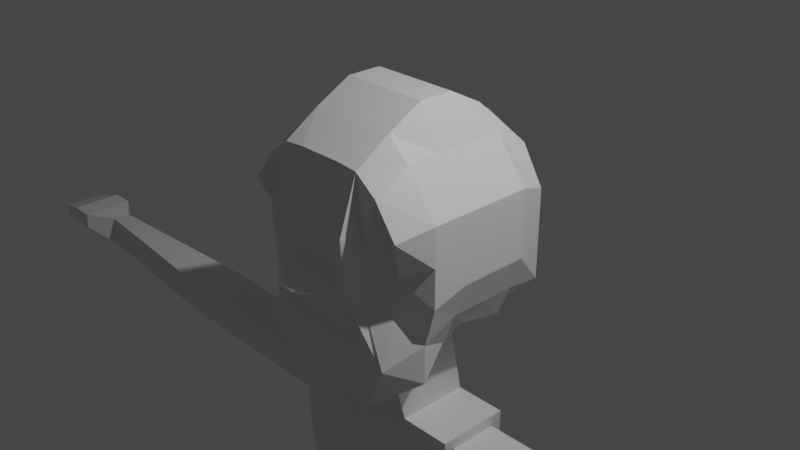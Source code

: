# Source: literallyno_idea.blend  (saved by Blender 2.83.19; exported with 4.5.12 LTS)
import bpy
from mathutils import Matrix  # noqa: F401  (used for matrix-valued properties, if any)

bpy.ops.wm.read_factory_settings(use_empty=True)
scene = bpy.context.scene
scene.name = 'Scene'

# ---- collections
col_collection = bpy.data.collections.new('Collection'); scene.collection.children.link(col_collection)

# ---- materials (node trees are filled in below, after node groups)
mat_material = bpy.data.materials.new('Material')
mat_material.alpha_threshold = 0.0
mat_material.use_transparent_shadow = False
mat_material.line_color = (0.0, 0.0, 0.0, 1.0)

# ---- material node trees
mat_material.use_nodes = True; mat_material.node_tree.nodes.clear()
_N = mat_material.node_tree.nodes; _L = mat_material.node_tree.links
n0 = _N.new('ShaderNodeOutputMaterial'); n0.name = 'Material Output'; n0.location = (300, 300)
n1 = _N.new('ShaderNodeBsdfPrincipled'); n1.name = 'Principled BSDF'; n1.location = (10, 300)
n1.distribution = 'GGX'
n1.subsurface_method = 'BURLEY'
n1.inputs[2].default_value = 0.4
n1.inputs[3].default_value = 1.45
n1.inputs[27].default_value = (0.0, 0.0, 0.0, 1.0)
n1.inputs[28].default_value = 1.0
_L.new(n1.outputs[0], n0.inputs[0])
n0.is_active_output = True

# ---- world
world_world = bpy.data.worlds.new('World'); scene.world = world_world
world_world.use_nodes = True; world_world.node_tree.nodes.clear()
_N = world_world.node_tree.nodes; _L = world_world.node_tree.links
n0 = _N.new('ShaderNodeOutputWorld'); n0.name = 'World Output'; n0.location = (300, 300)
n1 = _N.new('ShaderNodeBackground'); n1.name = 'Background'; n1.location = (10, 300)
n1.inputs[0].default_value = (0.05088, 0.05088, 0.05088, 1.0)
_L.new(n1.outputs[0], n0.inputs[0])
n0.is_active_output = True
world_world.color = (0.05088, 0.05088, 0.05088)
world_world.use_sun_shadow = False
world_world.sun_shadow_jitter_overblur = 0.0

# ---- cameras
cam_camera = bpy.data.cameras.new('Camera')
cam_camera.clip_end = 100.0
cam_camera.ortho_scale = 7.314

# ---- lights
light_light = bpy.data.lights.new('Light', 'POINT')
light_light.transmission_factor = 0.0
light_light.energy = 1000.0
light_light.shadow_soft_size = 0.1
light_light.shadow_maximum_resolution = 0.006
light_light.use_absolute_resolution = True

# ---- meshes
me_cube = bpy.data.meshes.new('Cube')
me_cube.from_pydata([(1.0, 1.0, 0.3608), (0.6708, 0.7084, -1.0), (1.008, -1.0, 0.4317), (0.6373, -1.0, -1.483), (1.119, -0.6, 0.5181), (1.119, -0.2, 0.5181), (1.119, 0.2, 0.5181), (1.119, 0.6, 0.5181), (0.0, 0.7084, -1.0), (0.0, -1.0, 1.0), (0.0, -1.0, -1.483), (0.0, 1.0, 1.0), (1.0, -0.6, -1.229), (0.8432, -0.2, -1.0), (0.7077, 0.2, -1.0), (0.8432, 0.6, -1.0), (0.0, 0.6, -1.0), (0.0, 0.2, -1.0), (-0.006801, -0.1629, -1.004), (-0.006801, -0.5629, -1.233), (0.0, 0.6, 1.234), (0.0, 0.2, 1.446), (0.0, -0.2, 1.446), (0.0, -0.6, 1.234), (0.25, -1.0, -1.483), (0.5, -1.0, -1.483), (0.5621, -1.0, -1.483), (0.25, 1.0, 1.0), (0.5, 1.0, 0.8892), (0.75, 1.0, 0.778), (0.5641, 0.7084, -1.0), (0.5, 0.7084, -1.0), (0.25, 0.7084, -1.0), (0.75, -1.0, 0.7905), (0.5, -1.0, 0.9791), (0.25, -1.0, 1.0), (0.25, 0.6, 1.234), (0.5, 0.6, 1.234), (0.75, 0.6, 1.0), (0.25, 0.2, 1.446), (0.5, 0.2, 1.446), (0.75, 0.2, 1.0), (0.25, -0.2, 1.446), (0.5, -0.2, 1.446), (0.75, -0.2, 1.0), (0.25, -0.6, 1.234), (0.5, -0.6, 1.234), (0.75, -0.6, 1.0), (0.75, 0.6, -1.0), (0.5, 0.6, -1.0), (0.25, 0.6, -1.0), (0.5932, 0.2, -1.0), (0.4932, 0.2371, -1.004), (0.2432, 0.2371, -1.004), (0.75, -0.2, -1.0), (0.4932, -0.1629, -1.004), (0.75, -0.6, -1.229), (0.5, -0.6, -1.229), (0.2432, -0.5629, -1.233), (1.0, 1.0, 0.02063), (1.0, 1.0, -0.3196), (1.0, 1.0, -0.6598), (0.8344, -0.81, -0.04706), (0.7974, -0.81, -0.5258), (0.8252, -1.0, -1.005), (0.0, 1.215, 0.5), (0.0, 1.215, 0.0), (0.0, 1.0, -0.5), (0.0, -1.21, 0.03719), (0.0, -1.459, -0.2417), (0.0, -1.0, -0.7578), (1.119, 0.6, 0.1386), (1.121, 0.6, -0.241), (1.0, 0.6, -0.6205), (1.119, 0.2, 0.1386), (1.121, 0.2, -0.241), (1.0, 0.2, -0.6205), (1.119, -0.2, 0.1386), (1.121, -0.2, -0.241), (1.0, -0.2, -0.6205), (1.119, -0.6, 0.08135), (1.121, -0.6, -0.3554), (1.0, -0.6, -0.7921), (0.5759, -1.0, 0.222), (0.5759, -1.0, -0.3464), (0.75, -1.0, -0.9149), (0.5, -1.21, 0.3635), (0.5, -1.166, -0.2521), (0.5, -1.0, -0.7753), (0.25, -1.21, 0.03719), (0.09144, -1.459, -0.2417), (0.25, -1.0, -0.7578), (0.25, 1.215, 0.5), (0.25, 1.215, 0.0), (0.25, 1.0, -0.5), (0.5, 1.215, 0.4169), (0.5, 1.215, -0.05541), (0.5, 1.0, -0.5277), (0.75, 1.215, 0.3335), (0.75, 1.215, -0.111), (0.75, 1.0, -0.5555), (0.006907, 0.4038, -2.01), (0.0001061, 0.04091, -2.014), (0.0001061, -0.3591, -2.014), (0.2501, 0.4409, -2.014), (0.00685, 0.4023, -4.013), (0.2501, -0.3591, -2.014), (0.5001, 0.4409, -2.014), (0.5001, 0.04091, -2.014), (0.5069, -0.3962, -2.009), (4.855e-05, 0.03934, -4.017), (4.855e-05, -0.3607, -4.017), (0.25, 0.4393, -4.017), (0.25, -0.3607, -4.017), (0.8462, 0.4393, -4.017), (0.853, -0.3977, -4.012), (0.8462, 0.03934, -4.017), (0.0001061, 0.04091, -2.014), (0.0001061, -0.3591, -2.014), (0.2501, -0.3591, -2.014), (0.2501, 0.4409, -2.014), (0.006907, 0.4038, -2.01), (1.089, 0.04091, -2.014), (1.089, 0.4409, -2.014), (1.095, -0.3962, -2.009), (0.0001061, 0.04091, -2.014), (8.695e-05, 0.04038, -2.682), (0.2501, 0.4409, -2.014), (0.2501, 0.4404, -2.682), (1.089, 0.04018, -2.145), (1.089, 0.04111, -2.551), (1.093, -0.2658, -2.141), (1.093, -0.2661, -2.548), (8.695e-05, -0.3596, -2.681), (0.0001061, -0.3591, -2.014), (0.2501, -0.3596, -2.681), (0.2501, -0.3591, -2.014), (0.006888, 0.4033, -2.678), (0.006907, 0.4038, -2.01), (1.089, 0.31, -2.551), (1.089, 0.3103, -2.145), (1.095, -0.3962, -2.009), (1.095, -0.3967, -2.677), (1.089, 0.4404, -2.682), (1.089, 0.4409, -2.014), (1.089, 0.04091, -2.014), (1.089, 0.04038, -2.682), (3.598, 0.06352, -2.145), (3.598, 0.06445, -2.552), (3.603, -0.2425, -2.142), (3.603, -0.2428, -2.548), (3.598, 0.3333, -2.552), (3.598, 0.3337, -2.145), (6.006, 0.08619, -2.145), (6.006, 0.08712, -2.552), (6.011, -0.01474, -2.142), (6.011, -0.01506, -2.548), (6.006, 0.2146, -2.552), (6.006, 0.215, -2.145), (0.25, -0.3627, -5.13), (3.03e-05, -0.3627, -5.13), (0.25, 0.4373, -5.13), (0.006831, 0.4002, -5.126), (3.03e-05, 0.03729, -5.13), (0.8462, 0.4373, -5.13), (0.853, -0.3998, -5.125), (0.8462, 0.03729, -5.13), (0.25, -1.0, -1.483), (0.25, 1.0, 1.0), (0.25, 0.7084, -1.0), (0.25, -1.0, 1.0), (0.25, 0.6, 1.234), (0.25, 0.2, 1.446), (0.25, -0.2, 1.446), (0.25, -0.6, 1.234), (0.25, 0.6, -1.0), (0.2432, 0.2371, -1.004), (0.2432, -0.5629, -1.233), (0.25, 1.0, -0.5), (0.25, 1.215, 3.725e-09), (0.25, 1.215, 0.5), (0.25, -1.0, -0.7578), (0.09144, -1.459, -0.2417), (0.25, -1.21, 0.03719), (0.2501, 0.4409, -2.014), (0.2501, -0.3591, -2.014), (0.25, 0.4393, -4.017), (0.25, -0.3607, -4.017), (0.2501, 0.4409, -2.014), (0.2501, -0.3591, -2.014), (0.2501, 0.4409, -2.014), (0.2501, 0.4404, -2.682), (0.2501, -0.3591, -2.014), (0.2501, -0.3596, -2.681), (0.25, 0.4373, -5.13), (0.25, -0.3627, -5.13), (0.125, 0.7084, -1.0), (0.125, -1.0, 1.0), (0.125, 0.6, -1.0), (0.1216, 0.2185, -1.002), (0.1182, -0.5629, -1.233), (0.125, -1.0, -1.483), (0.125, 1.0, 1.0), (0.125, 0.6, 1.234), (0.125, 0.2, 1.446), (0.125, -0.2, 1.446), (0.125, -0.6, 1.234), (0.125, 1.0, -0.5), (0.125, 1.215, 0.0), (0.125, 1.215, 0.5), (0.125, -1.0, -0.7578), (0.04572, -1.459, -0.2417), (0.125, -1.21, 0.03719), (0.1285, 0.4224, -2.012), (0.125, -0.3607, -4.017), (0.1251, -0.3591, -2.014), (0.1284, 0.4208, -4.015), (0.1251, -0.3591, -2.014), (0.1285, 0.4224, -2.012), (0.1251, -0.3591, -2.014), (0.1251, -0.3596, -2.681), (0.1285, 0.4224, -2.012), (0.1285, 0.4219, -2.68), (0.125, -0.3627, -5.13), (0.1284, 0.4188, -5.128), (0.25, 0.437, -5.244), (0.25, 0.437, -5.244), (0.25, -0.363, -5.244), (0.25, -0.363, -5.244), (0.8462, 0.03699, -5.244), (0.853, -0.4001, -5.239), (0.8462, 0.437, -5.244), (0.125, -0.363, -5.244), (0.1284, 0.4185, -5.242), (0.2619, 0.4326, -5.157), (0.2619, 0.4326, -5.157), (0.2388, -0.3466, -5.337), (0.2388, -0.3466, -5.337), (0.846, 0.02222, -5.233), (0.8401, -0.4047, -5.327), (0.8576, 0.4117, -5.143), (0.1139, -0.3422, -5.339), (0.1398, 0.4183, -5.161), (0.2619, 0.4326, -5.157), (0.2619, 0.4326, -5.157), (0.2388, -0.3466, -5.337), (0.2388, -0.3466, -5.337), (0.846, 0.02222, -5.233), (0.8401, -0.4047, -5.327), (0.8576, 0.4117, -5.143), (0.1139, -0.3422, -5.339), (0.1398, 0.4183, -5.161), (0.3453, 1.031, -8.074), (0.3453, 1.031, -8.074), (0.3222, 0.2752, -7.813), (0.3222, 0.2752, -7.813), (0.9294, 0.6427, -7.921), (0.9235, 0.2311, -7.774), (0.941, 1.021, -8.051), (0.1973, 0.2773, -7.817), (0.2232, 1.016, -8.07), (0.4079, 0.3488, -10.01), (0.4079, 0.3488, -10.01), (0.3849, -0.407, -9.994), (0.3849, -0.407, -9.994), (0.9921, -0.03949, -9.998), (0.9861, -0.4096, -10.01), (1.004, 0.3385, -10.01), (0.26, -0.4048, -9.998), (0.2858, 0.3341, -10.01), (0.4076, 0.3444, -10.4), (0.4076, 0.3444, -10.4), (0.3846, -0.4115, -10.38), (0.3846, -0.4115, -10.38), (0.9918, -0.04397, -10.39), (0.9858, -0.4141, -10.4), (1.003, 0.3341, -10.4), (0.2597, -0.4093, -10.39), (0.2855, 0.3296, -10.4), (0.9797, -1.002, -10.19), (0.3784, -0.9996, -10.18), (0.3784, -0.9996, -10.18), (0.2535, -0.9974, -10.18), (0.9794, -1.007, -10.39), (0.3781, -1.004, -10.38), (0.3781, -1.004, -10.38), (0.2532, -1.002, -10.38), (6.33, 0.09091, -2.108), (6.33, 0.09201, -2.317), (6.336, -0.2716, -2.104), (6.336, -0.2719, -2.313), (6.33, 0.4106, -2.317), (6.33, 0.4109, -2.108), (6.653, 0.09343, -2.108), (6.653, 0.09452, -2.317), (6.659, -0.2691, -2.104), (6.659, -0.2694, -2.313), (6.653, 0.4131, -2.317), (6.653, 0.4135, -2.108), (6.653, 0.09343, -2.108), (6.653, 0.09452, -2.317), (6.659, -0.2691, -2.104), (6.659, -0.2694, -2.313), (6.653, 0.4131, -2.317), (6.653, 0.4135, -2.108), (7.143, 0.09281, -2.262), (7.143, 0.09357, -2.435), (7.146, -0.1561, -2.259), (7.146, -0.1564, -2.432), (7.143, 0.3124, -2.435), (7.143, 0.3126, -2.262)], [], [(204, 21, 22, 205), (202, 11, 20, 203), (205, 22, 23, 206), (56, 12, 3, 26), (80, 4, 2, 62), (98, 29, 0, 59), (59, 0, 7, 71), (203, 20, 21, 204), (212, 197, 9, 68), (206, 23, 9, 197), (71, 7, 6, 74), (74, 6, 5, 77), (77, 5, 4, 80), (30, 1, 15, 48), (48, 15, 14, 51), (51, 14, 13, 54), (54, 13, 12, 56), (200, 19, 103, 215), (19, 18, 102, 103), (55, 54, 56, 57), (176, 52, 107, 184), (52, 55, 108, 107), (52, 51, 54, 55), (198, 50, 53, 199), (175, 49, 52, 176), (49, 48, 51, 52), (196, 32, 50, 198), (169, 31, 49, 175), (31, 30, 48, 49), (4, 47, 33, 2), (47, 46, 34, 33), (174, 45, 35, 170), (62, 2, 33, 83), (83, 33, 34, 86), (183, 170, 35, 89), (7, 38, 41, 6), (38, 37, 40, 41), (171, 36, 39, 172), (209, 202, 27, 92), (180, 168, 28, 95), (95, 28, 29, 98), (200, 58, 24, 201), (177, 57, 25, 167), (57, 56, 26, 25), (5, 44, 47, 4), (44, 43, 46, 47), (173, 42, 45, 174), (0, 29, 38, 7), (29, 28, 37, 38), (168, 27, 36, 171), (6, 41, 44, 5), (41, 40, 43, 44), (172, 39, 42, 173), (31, 97, 100, 30), (97, 96, 99, 100), (96, 95, 98, 99), (169, 178, 97, 31), (178, 179, 96, 97), (179, 180, 95, 96), (196, 207, 94, 32), (207, 208, 93, 94), (208, 209, 92, 93), (167, 181, 91, 24), (181, 182, 90, 91), (182, 183, 89, 90), (26, 85, 88, 25), (85, 84, 87, 88), (84, 83, 86, 87), (3, 64, 85, 26), (64, 63, 84, 85), (63, 62, 83, 84), (13, 79, 82, 12), (79, 78, 81, 82), (78, 77, 80, 81), (14, 76, 79, 13), (76, 75, 78, 79), (75, 74, 77, 78), (15, 73, 76, 14), (73, 72, 75, 76), (72, 71, 74, 75), (201, 210, 70, 10), (210, 211, 69, 70), (211, 212, 68, 69), (1, 61, 73, 15), (61, 60, 72, 73), (60, 59, 71, 72), (30, 100, 61, 1), (100, 99, 60, 61), (99, 98, 59, 60), (12, 82, 64, 3), (82, 81, 63, 64), (81, 80, 62, 63), (222, 128, 112, 216), (110, 105, 162, 163), (143, 146, 116, 114), (220, 133, 111, 214), (199, 53, 104, 213), (55, 57, 109, 108), (18, 17, 101, 102), (177, 58, 106, 185), (133, 126, 110, 111), (126, 137, 105, 110), (146, 142, 115, 116), (193, 135, 113, 187), (191, 143, 114, 186), (184, 107, 123, 188), (185, 106, 119, 189), (108, 109, 124, 122), (102, 101, 121, 117), (103, 102, 117, 118), (215, 103, 118, 217), (107, 108, 122, 123), (213, 104, 120, 218), (188, 123, 144, 190), (190, 144, 143, 191), (189, 119, 136, 192), (192, 136, 135, 193), (122, 124, 141, 145), (131, 132, 150, 149), (117, 121, 138, 125), (125, 138, 137, 126), (118, 117, 125, 134), (134, 125, 126, 133), (217, 118, 134, 219), (219, 134, 133, 220), (123, 122, 145, 144), (129, 131, 149, 147), (218, 120, 127, 221), (221, 127, 128, 222), (132, 131, 141, 142), (140, 139, 143, 144), (131, 129, 145, 141), (130, 132, 142, 146), (129, 140, 144, 145), (139, 130, 146, 143), (148, 151, 157, 154), (149, 150, 156, 155), (130, 139, 151, 148), (132, 130, 148, 150), (139, 140, 152, 151), (140, 129, 147, 152), (153, 155, 289, 287), (158, 153, 287, 292), (150, 148, 154, 156), (151, 152, 158, 157), (152, 147, 153, 158), (147, 149, 155, 153), (114, 116, 166, 164), (111, 110, 163, 160), (187, 113, 159, 195), (216, 112, 161, 224), (116, 115, 165, 166), (186, 114, 164, 194), (214, 111, 160, 223), (112, 186, 194, 161), (115, 187, 195, 165), (223, 160, 163, 162, 224), (141, 192, 193, 142), (124, 189, 192, 141), (127, 190, 191, 128), (120, 188, 190, 127), (109, 185, 189, 124), (104, 184, 188, 120), (128, 191, 186, 112), (142, 193, 187, 115), (57, 177, 185, 109), (87, 86, 183, 182), (88, 87, 182, 181), (25, 88, 181, 167), (93, 92, 180, 179), (94, 93, 179, 178), (32, 94, 178, 169), (40, 172, 173, 43), (28, 168, 171, 37), (43, 173, 174, 46), (58, 177, 167, 24), (92, 27, 168, 180), (37, 171, 172, 40), (86, 34, 170, 183), (46, 174, 170, 34), (32, 169, 175, 50), (50, 175, 176, 53), (53, 176, 184, 104), (113, 214, 223, 159), (105, 216, 224, 162), (138, 221, 222, 137), (121, 218, 221, 138), (136, 219, 220, 135), (119, 217, 219, 136), (101, 213, 218, 121), (106, 215, 217, 119), (17, 199, 213, 101), (135, 220, 214, 113), (137, 222, 216, 105), (90, 89, 212, 211), (91, 90, 211, 210), (24, 91, 210, 201), (66, 65, 209, 208), (67, 66, 208, 207), (8, 67, 207, 196), (19, 200, 201, 10), (65, 11, 202, 209), (8, 196, 198, 16), (16, 198, 199, 17), (58, 200, 215, 106), (45, 206, 197, 35), (89, 35, 197, 212), (36, 203, 204, 39), (42, 205, 206, 45), (27, 202, 203, 36), (39, 204, 205, 42), (165, 195, 227, 230), (230, 227, 236, 239), (223, 224, 233, 232), (164, 166, 229, 231), (161, 194, 225, 226), (159, 223, 232, 228), (195, 159, 228, 227), (194, 164, 231, 225), (224, 161, 226, 233), (166, 165, 230, 229), (234, 240, 249, 243), (229, 230, 239, 238), (228, 232, 241, 237), (231, 229, 238, 240), (226, 225, 234, 235), (233, 226, 235, 242), (225, 231, 240, 234), (227, 228, 237, 236), (232, 233, 242, 241), (249, 247, 256, 258), (236, 237, 246, 245), (241, 242, 251, 250), (239, 236, 245, 248), (238, 239, 248, 247), (237, 241, 250, 246), (240, 238, 247, 249), (235, 234, 243, 244), (242, 235, 244, 251), (256, 257, 266, 265), (244, 243, 252, 253), (251, 244, 253, 260), (243, 249, 258, 252), (245, 246, 255, 254), (250, 251, 260, 259), (248, 245, 254, 257), (247, 248, 257, 256), (246, 250, 259, 255), (263, 264, 273, 272), (255, 259, 268, 264), (258, 256, 265, 267), (253, 252, 261, 262), (260, 253, 262, 269), (252, 258, 267, 261), (254, 255, 264, 263), (259, 260, 269, 268), (257, 254, 263, 266), (270, 276, 274, 275, 272, 273, 277, 278, 271), (268, 269, 278, 277), (266, 263, 280, 279), (265, 266, 275, 274), (273, 264, 281, 285), (267, 265, 274, 276), (262, 261, 270, 271), (269, 262, 271, 278), (261, 267, 276, 270), (279, 280, 284, 283), (281, 282, 286, 285), (272, 275, 283, 284), (268, 277, 286, 282), (263, 272, 284, 280), (264, 268, 282, 281), (277, 273, 285, 286), (275, 266, 279, 283), (290, 288, 294, 296), (288, 291, 297, 294), (155, 156, 290, 289), (154, 157, 291, 288), (156, 154, 288, 290), (157, 158, 292, 291), (293, 295, 301, 299), (298, 293, 299, 304), (291, 292, 298, 297), (292, 287, 293, 298), (287, 289, 295, 293), (289, 290, 296, 295), (302, 300, 306, 308), (300, 303, 309, 306), (295, 296, 302, 301), (294, 297, 303, 300), (296, 294, 300, 302), (297, 298, 304, 303), (305, 307, 308, 306), (310, 305, 306, 309), (303, 304, 310, 309), (304, 299, 305, 310), (299, 301, 307, 305), (301, 302, 308, 307)])
_uv = me_cube.uv_layers.new(name='UVMap')
_uv.uv.foreach_set('vector', [0.7344, 0.6, 0.75, 0.6, 0.75, 0.65, 0.7344, 0.65, 0.7344, 0.5, 0.75, 0.5, 0.75, 0.55, 0.7344, 0.55, 0.7344, 0.65, 0.75, 0.65, 0.75, 0.7, 0.7344, 0.7, 0.3438, 0.7, 0.375, 0.7, 0.375, 0.75, 0.3438, 0.75, 0.5625, 0.7, 0.625, 0.7, 0.625, 0.75, 0.5625, 0.75, 0.5625, 0.4688, 0.625, 0.4688, 0.625, 0.5, 0.5625, 0.5, 0.5625, 0.5, 0.625, 0.5, 0.625, 0.55, 0.5625, 0.55, 0.7344, 0.55, 0.75, 0.55, 0.75, 0.6, 0.7344, 0.6, 0.5625, 0.8594, 0.625, 0.8594, 0.625, 0.875, 0.5625, 0.875, 0.7344, 0.7, 0.75, 0.7, 0.75, 0.75, 0.7344, 0.75, 0.5625, 0.55, 0.625, 0.55, 0.625, 0.6, 0.5625, 0.6, 0.5625, 0.6, 0.625, 0.6, 0.625, 0.65, 0.5625, 0.65, 0.5625, 0.65, 0.625, 0.65, 0.625, 0.7, 0.5625, 0.7, 0.3438, 0.5, 0.375, 0.5, 0.375, 0.55, 0.3438, 0.55, 0.3438, 0.55, 0.375, 0.55, 0.375, 0.6, 0.3438, 0.6, 0.3438, 0.6, 0.375, 0.6, 0.375, 0.65, 0.3438, 0.65, 0.3438, 0.65, 0.375, 0.65, 0.375, 0.7, 0.3438, 0.7, 0.2656, 0.7, 0.25, 0.7, 0.25, 0.7, 0.2656, 0.7, 0.0, 0.0, 0.0, 0.0, 0.0, 0.0, 0.0, 0.0, 0.3125, 0.65, 0.3438, 0.65, 0.3438, 0.7, 0.3125, 0.7, 0.2812, 0.6, 0.3125, 0.6, 0.3125, 0.6, 0.2812, 0.6, 0.3125, 0.6, 0.3125, 0.65, 0.3125, 0.65, 0.3125, 0.6, 0.3125, 0.6, 0.3438, 0.6, 0.3438, 0.65, 0.3125, 0.65, 0.2656, 0.55, 0.2812, 0.55, 0.2812, 0.6, 0.2656, 0.6, 0.2812, 0.55, 0.3125, 0.55, 0.3125, 0.6, 0.2812, 0.6, 0.3125, 0.55, 0.3438, 0.55, 0.3438, 0.6, 0.3125, 0.6, 0.2656, 0.5, 0.2812, 0.5, 0.2812, 0.55, 0.2656, 0.55, 0.2812, 0.5, 0.3125, 0.5, 0.3125, 0.55, 0.2812, 0.55, 0.3125, 0.5, 0.3438, 0.5, 0.3438, 0.55, 0.3125, 0.55, 0.625, 0.7, 0.6562, 0.7, 0.6562, 0.75, 0.625, 0.75, 0.6562, 0.7, 0.6875, 0.7, 0.6875, 0.75, 0.6562, 0.75, 0.7188, 0.7, 0.7188, 0.7, 0.7188, 0.75, 0.7188, 0.75, 0.5625, 0.75, 0.625, 0.75, 0.625, 0.7812, 0.5625, 0.7812, 0.5625, 0.7812, 0.625, 0.7812, 0.625, 0.8125, 0.5625, 0.8125, 0.5625, 0.8438, 0.625, 0.8438, 0.625, 0.8438, 0.5625, 0.8438, 0.625, 0.55, 0.6562, 0.55, 0.6562, 0.6, 0.625, 0.6, 0.6562, 0.55, 0.6875, 0.55, 0.6875, 0.6, 0.6562, 0.6, 0.7188, 0.55, 0.7188, 0.55, 0.7188, 0.6, 0.7188, 0.6, 0.5625, 0.3906, 0.625, 0.3906, 0.625, 0.4062, 0.5625, 0.4063, 0.5627, 0.4063, 0.6252, 0.4062, 0.625, 0.4375, 0.5625, 0.4375, 0.5625, 0.4375, 0.625, 0.4375, 0.625, 0.4688, 0.5625, 0.4688, 0.2656, 0.7, 0.2812, 0.7, 0.2812, 0.75, 0.2656, 0.75, 0.2812, 0.7, 0.3125, 0.7, 0.3125, 0.75, 0.2812, 0.75, 0.3125, 0.7, 0.3438, 0.7, 0.3438, 0.75, 0.3125, 0.75, 0.625, 0.65, 0.6562, 0.65, 0.6562, 0.7, 0.625, 0.7, 0.6562, 0.65, 0.6875, 0.65, 0.6875, 0.7, 0.6562, 0.7, 0.7188, 0.65, 0.7188, 0.65, 0.7188, 0.7, 0.7188, 0.7, 0.625, 0.5, 0.6562, 0.5, 0.6562, 0.55, 0.625, 0.55, 0.6562, 0.5, 0.6875, 0.5, 0.6875, 0.55, 0.6562, 0.55, 0.7188, 0.5, 0.7188, 0.5, 0.7188, 0.55, 0.7188, 0.55, 0.625, 0.6, 0.6562, 0.6, 0.6562, 0.65, 0.625, 0.65, 0.6562, 0.6, 0.6875, 0.6, 0.6875, 0.65, 0.6562, 0.65, 0.7188, 0.6, 0.7188, 0.6, 0.7188, 0.65, 0.7188, 0.65, 0.375, 0.4375, 0.4375, 0.4375, 0.4375, 0.4688, 0.375, 0.4688, 0.4375, 0.4375, 0.5, 0.4375, 0.5, 0.4687, 0.4375, 0.4688, 0.5, 0.4375, 0.5625, 0.4375, 0.5625, 0.4688, 0.5, 0.4687, 0.375, 0.4062, 0.4375, 0.4062, 0.4375, 0.4375, 0.375, 0.4375, 0.4375, 0.4062, 0.5, 0.4135, 0.5, 0.4375, 0.4375, 0.4375, 0.5, 0.4135, 0.5627, 0.4063, 0.5625, 0.4375, 0.5, 0.4375, 0.375, 0.3906, 0.4375, 0.3906, 0.4375, 0.4062, 0.375, 0.4062, 0.4375, 0.3906, 0.5, 0.3906, 0.5, 0.4062, 0.4375, 0.4062, 0.5, 0.3906, 0.5625, 0.3906, 0.5625, 0.4063, 0.5, 0.4062, 0.375, 0.8438, 0.4375, 0.8438, 0.4375, 0.8438, 0.375, 0.8438, 0.4375, 0.8438, 0.5, 0.8438, 0.5, 0.8438, 0.4375, 0.8438, 0.5, 0.8438, 0.5625, 0.8438, 0.5625, 0.8438, 0.5, 0.8438, 0.375, 0.7812, 0.4375, 0.7812, 0.4375, 0.8125, 0.375, 0.8125, 0.4375, 0.7812, 0.5, 0.7812, 0.5, 0.8125, 0.4375, 0.8125, 0.5, 0.7812, 0.5625, 0.7812, 0.5625, 0.8125, 0.5, 0.8125, 0.375, 0.75, 0.4375, 0.75, 0.4375, 0.7812, 0.375, 0.7812, 0.4375, 0.75, 0.5, 0.75, 0.5, 0.7812, 0.4375, 0.7812, 0.5, 0.75, 0.5625, 0.75, 0.5625, 0.7812, 0.5, 0.7812, 0.375, 0.65, 0.4375, 0.65, 0.4375, 0.7, 0.375, 0.7, 0.4375, 0.65, 0.5, 0.65, 0.5, 0.7, 0.4375, 0.7, 0.5, 0.65, 0.5625, 0.65, 0.5625, 0.7, 0.5, 0.7, 0.375, 0.6, 0.4375, 0.6, 0.4375, 0.65, 0.375, 0.65, 0.4375, 0.6, 0.5, 0.6, 0.5, 0.65, 0.4375, 0.65, 0.5, 0.6, 0.5625, 0.6, 0.5625, 0.65, 0.5, 0.65, 0.375, 0.55, 0.4375, 0.55, 0.4375, 0.6, 0.375, 0.6, 0.4375, 0.55, 0.5, 0.55, 0.5, 0.6, 0.4375, 0.6, 0.5, 0.55, 0.5625, 0.55, 0.5625, 0.6, 0.5, 0.6, 0.375, 0.8594, 0.4375, 0.8594, 0.4375, 0.875, 0.375, 0.875, 0.4375, 0.8594, 0.5, 0.8594, 0.5, 0.875, 0.4375, 0.875, 0.5, 0.8594, 0.5625, 0.8594, 0.5625, 0.875, 0.5, 0.875, 0.375, 0.5, 0.4375, 0.5, 0.4375, 0.55, 0.375, 0.55, 0.4375, 0.5, 0.5, 0.5, 0.5, 0.55, 0.4375, 0.55, 0.5, 0.5, 0.5625, 0.5, 0.5625, 0.55, 0.5, 0.55, 0.375, 0.4688, 0.4375, 0.4688, 0.4375, 0.5, 0.375, 0.5, 0.4375, 0.4688, 0.5, 0.4687, 0.5, 0.5, 0.4375, 0.5, 0.5, 0.4687, 0.5625, 0.4688, 0.5625, 0.5, 0.5, 0.5, 0.375, 0.7, 0.4375, 0.7, 0.4375, 0.75, 0.375, 0.75, 0.4375, 0.7, 0.5, 0.7, 0.5, 0.75, 0.4375, 0.75, 0.5, 0.7, 0.5625, 0.7, 0.5625, 0.75, 0.5, 0.75, 0.2656, 0.6, 0.2812, 0.6, 0.2812, 0.6, 0.2656, 0.6, 0.0, 0.0, 0.0, 0.0, 0.0, 0.0, 0.0, 0.0, 0.3125, 0.6, 0.3125, 0.65, 0.3125, 0.65, 0.3125, 0.6, 0.2656, 0.7, 0.25, 0.7, 0.25, 0.7, 0.2656, 0.7, 0.2656, 0.6, 0.2812, 0.6, 0.2812, 0.6, 0.2656, 0.6, 0.3125, 0.65, 0.3125, 0.7, 0.3125, 0.7, 0.3125, 0.65, 0.0, 0.0, 0.0, 0.0, 0.0, 0.0, 0.0, 0.0, 0.2812, 0.7, 0.2812, 0.7, 0.2812, 0.7, 0.2812, 0.7, 0.0, 0.0, 0.0, 0.0, 0.0, 0.0, 0.0, 0.0, 0.0, 0.0, 0.0, 0.0, 0.0, 0.0, 0.0, 0.0, 0.3125, 0.65, 0.3125, 0.7, 0.3125, 0.7, 0.3125, 0.65, 0.2812, 0.7, 0.2812, 0.7, 0.2812, 0.7, 0.2812, 0.7, 0.2812, 0.6, 0.3125, 0.6, 0.3125, 0.6, 0.2812, 0.6, 0.2812, 0.6, 0.3125, 0.6, 0.3125, 0.6, 0.0, 0.0, 0.2812, 0.7, 0.2812, 0.7, 0.2812, 0.7, 0.2812, 0.7, 0.3125, 0.65, 0.3125, 0.7, 0.3125, 0.7, 0.3125, 0.65, 0.0, 0.0, 0.0, 0.0, 0.0, 0.0, 0.0, 0.0, 0.0, 0.0, 0.0, 0.0, 0.0, 0.0, 0.0, 0.0, 0.2656, 0.7, 0.25, 0.7, 0.25, 0.7, 0.2656, 0.7, 0.3125, 0.6, 0.3125, 0.65, 0.3125, 0.65, 0.3125, 0.6, 0.2656, 0.6, 0.2812, 0.6, 0.2812, 0.6, 0.2656, 0.6, 0.0, 0.0, 0.3125, 0.6, 0.3125, 0.6, 0.2812, 0.6, 0.2812, 0.6, 0.3125, 0.6, 0.3125, 0.6, 0.2812, 0.6, 0.2812, 0.7, 0.2812, 0.7, 0.2812, 0.7, 0.2812, 0.7, 0.2812, 0.7, 0.2812, 0.7, 0.2812, 0.7, 0.2812, 0.7, 0.3125, 0.65, 0.3125, 0.7, 0.3125, 0.7, 0.3125, 0.65, 0.3125, 0.6851, 0.3125, 0.6851, 0.3125, 0.6851, 0.3125, 0.6851, 0.0, 0.0, 0.0, 0.0, 0.0, 0.0, 0.0, 0.0, 0.0, 0.0, 0.0, 0.0, 0.0, 0.0, 0.0, 0.0, 0.0, 0.0, 0.0, 0.0, 0.0, 0.0, 0.0, 0.0, 0.0, 0.0, 0.0, 0.0, 0.0, 0.0, 0.0, 0.0, 0.2656, 0.7, 0.25, 0.7, 0.25, 0.7, 0.2656, 0.7, 0.2656, 0.7, 0.25, 0.7, 0.25, 0.7, 0.2656, 0.7, 0.3125, 0.6, 0.3125, 0.65, 0.3125, 0.65, 0.3125, 0.6, 0.3125, 0.6501, 0.3125, 0.6851, 0.3125, 0.6851, 0.3125, 0.6501, 0.2656, 0.6, 0.2812, 0.6, 0.2812, 0.6, 0.2656, 0.6, 0.2656, 0.6, 0.2812, 0.6, 0.2812, 0.6, 0.2656, 0.6, 0.3125, 0.6851, 0.3125, 0.6851, 0.3125, 0.7, 0.3125, 0.7, 0.3125, 0.6163, 0.3125, 0.6163, 0.3125, 0.6, 0.3125, 0.6, 0.3125, 0.6851, 0.3125, 0.6501, 0.3125, 0.65, 0.3125, 0.7, 0.3125, 0.6499, 0.3125, 0.6851, 0.3125, 0.7, 0.3125, 0.65, 0.3125, 0.6501, 0.3125, 0.6163, 0.3125, 0.6, 0.3125, 0.65, 0.3125, 0.6163, 0.3125, 0.6499, 0.3125, 0.65, 0.3125, 0.6, 0.3125, 0.6499, 0.3125, 0.6163, 0.3125, 0.6163, 0.3125, 0.6499, 0.3125, 0.6851, 0.3125, 0.6851, 0.3125, 0.6851, 0.3125, 0.6851, 0.3125, 0.6499, 0.3125, 0.6163, 0.3125, 0.6163, 0.3125, 0.6499, 0.3125, 0.6851, 0.3125, 0.6499, 0.3125, 0.6499, 0.3125, 0.6851, 0.3125, 0.6163, 0.3125, 0.6163, 0.3125, 0.6163, 0.3125, 0.6163, 0.3125, 0.6163, 0.3125, 0.6501, 0.3125, 0.6501, 0.3125, 0.6163, 0.3125, 0.6501, 0.3125, 0.6851, 0.3125, 0.6851, 0.3125, 0.6501, 0.3125, 0.6163, 0.3125, 0.6501, 0.3125, 0.6501, 0.3125, 0.6163, 0.3125, 0.6851, 0.3125, 0.6499, 0.3125, 0.6499, 0.3125, 0.6851, 0.3125, 0.6163, 0.3125, 0.6163, 0.3125, 0.6163, 0.3125, 0.6163, 0.3125, 0.6163, 0.3125, 0.6501, 0.3125, 0.6501, 0.3125, 0.6163, 0.3125, 0.6501, 0.3125, 0.6851, 0.3125, 0.6851, 0.3125, 0.6501, 0.3125, 0.6, 0.3125, 0.65, 0.3125, 0.65, 0.3125, 0.6, 0.0, 0.0, 0.0, 0.0, 0.0, 0.0, 0.0, 0.0, 0.2812, 0.7, 0.2812, 0.7, 0.2812, 0.7, 0.2813, 0.7, 0.2656, 0.6, 0.2812, 0.6, 0.2812, 0.6, 0.2656, 0.6, 0.3125, 0.65, 0.3125, 0.7, 0.3125, 0.7, 0.3125, 0.65, 0.2812, 0.6, 0.3125, 0.6, 0.3125, 0.6, 0.2813, 0.6, 0.2656, 0.7, 0.25, 0.7, 0.25, 0.7, 0.2656, 0.7, 0.2812, 0.6, 0.2812, 0.6, 0.2813, 0.6, 0.2812, 0.6, 0.3125, 0.7, 0.2812, 0.7, 0.2813, 0.7, 0.3125, 0.7, 0.2656, 0.7, 0.25, 0.7, 0.25, 0.65, 0.25, 0.6, 0.2656, 0.6, 0.3125, 0.7, 0.2812, 0.7, 0.2812, 0.7, 0.3125, 0.7, 0.3125, 0.7, 0.2812, 0.7, 0.2812, 0.7, 0.3125, 0.7, 0.2812, 0.6, 0.2812, 0.6, 0.2812, 0.6, 0.2812, 0.6, 0.2812, 0.6, 0.0, 0.0, 0.2812, 0.6, 0.2812, 0.6, 0.3125, 0.7, 0.2812, 0.7, 0.2812, 0.7, 0.3125, 0.7, 0.2812, 0.6, 0.2812, 0.6, 0.0, 0.0, 0.2812, 0.6, 0.2812, 0.6, 0.2812, 0.6, 0.2812, 0.6, 0.2812, 0.6, 0.3125, 0.7, 0.2812, 0.7, 0.2812, 0.7, 0.3125, 0.7, 0.3125, 0.7, 0.2812, 0.7, 0.2812, 0.7, 0.3125, 0.7, 0.5, 0.8125, 0.5625, 0.8125, 0.5625, 0.8438, 0.5, 0.8438, 0.4375, 0.8125, 0.5, 0.8125, 0.5, 0.8438, 0.4375, 0.8438, 0.375, 0.8125, 0.4375, 0.8125, 0.4375, 0.8438, 0.375, 0.8438, 0.5, 0.4062, 0.5625, 0.4063, 0.5627, 0.4063, 0.5, 0.4135, 0.4375, 0.4062, 0.5, 0.4062, 0.5, 0.4135, 0.4375, 0.4062, 0.375, 0.4062, 0.4375, 0.4062, 0.4375, 0.4062, 0.375, 0.4062, 0.6875, 0.6, 0.7188, 0.6, 0.7188, 0.65, 0.6875, 0.65, 0.6875, 0.5, 0.7188, 0.5, 0.7188, 0.55, 0.6875, 0.55, 0.6875, 0.65, 0.7188, 0.65, 0.7188, 0.7, 0.6875, 0.7, 0.2812, 0.7, 0.2812, 0.7, 0.2812, 0.75, 0.2812, 0.75, 0.5625, 0.4063, 0.625, 0.4062, 0.6252, 0.4062, 0.5627, 0.4063, 0.6875, 0.55, 0.7188, 0.55, 0.7188, 0.6, 0.6875, 0.6, 0.5625, 0.8125, 0.625, 0.8125, 0.625, 0.8438, 0.5625, 0.8438, 0.6875, 0.7, 0.7188, 0.7, 0.7188, 0.75, 0.6875, 0.75, 0.2812, 0.5, 0.2812, 0.5, 0.2812, 0.55, 0.2812, 0.55, 0.2812, 0.55, 0.2812, 0.55, 0.2812, 0.6, 0.2812, 0.6, 0.2812, 0.6, 0.2812, 0.6, 0.2812, 0.6, 0.2812, 0.6, 0.2812, 0.7, 0.2656, 0.7, 0.2656, 0.7, 0.2812, 0.7, 0.25, 0.6, 0.2656, 0.6, 0.2656, 0.6, 0.25, 0.6, 0.25, 0.6, 0.2656, 0.6, 0.2656, 0.6, 0.25, 0.6, 0.25, 0.6, 0.2656, 0.6, 0.2656, 0.6, 0.25, 0.6, 0.2812, 0.7, 0.2656, 0.7, 0.2656, 0.7, 0.2812, 0.7, 0.2812, 0.7, 0.2656, 0.7, 0.2656, 0.7, 0.2812, 0.7, 0.25, 0.6, 0.2656, 0.6, 0.2656, 0.6, 0.25, 0.6, 0.2812, 0.7, 0.2656, 0.7, 0.2656, 0.7, 0.2812, 0.7, 0.25, 0.6, 0.2656, 0.6, 0.2656, 0.6, 0.25, 0.6, 0.2812, 0.7, 0.2656, 0.7, 0.2656, 0.7, 0.2812, 0.7, 0.25, 0.6, 0.2656, 0.6, 0.2656, 0.6, 0.25, 0.6, 0.5, 0.8438, 0.5625, 0.8438, 0.5625, 0.8594, 0.5, 0.8594, 0.4375, 0.8438, 0.5, 0.8438, 0.5, 0.8594, 0.4375, 0.8594, 0.375, 0.8438, 0.4375, 0.8438, 0.4375, 0.8594, 0.375, 0.8594, 0.5, 0.375, 0.5625, 0.375, 0.5625, 0.3906, 0.5, 0.3906, 0.4375, 0.375, 0.5, 0.375, 0.5, 0.3906, 0.4375, 0.3906, 0.375, 0.375, 0.4375, 0.375, 0.4375, 0.3906, 0.375, 0.3906, 0.25, 0.7, 0.2656, 0.7, 0.2656, 0.75, 0.25, 0.75, 0.5625, 0.375, 0.625, 0.375, 0.625, 0.3906, 0.5625, 0.3906, 0.25, 0.5, 0.2656, 0.5, 0.2656, 0.55, 0.25, 0.55, 0.25, 0.55, 0.2656, 0.55, 0.2656, 0.6, 0.25, 0.6, 0.2812, 0.7, 0.2656, 0.7, 0.2656, 0.7, 0.2812, 0.7, 0.7188, 0.7, 0.7344, 0.7, 0.7344, 0.75, 0.7188, 0.75, 0.5625, 0.8438, 0.625, 0.8438, 0.625, 0.8594, 0.5625, 0.8594, 0.7188, 0.55, 0.7344, 0.55, 0.7344, 0.6, 0.7188, 0.6, 0.7188, 0.65, 0.7344, 0.65, 0.7344, 0.7, 0.7188, 0.7, 0.7188, 0.5, 0.7344, 0.5, 0.7344, 0.55, 0.7188, 0.55, 0.7188, 0.6, 0.7344, 0.6, 0.7344, 0.65, 0.7188, 0.65, 0.3125, 0.7, 0.2813, 0.7, 0.2813, 0.7, 0.3125, 0.7, 0.3125, 0.7, 0.2813, 0.7, 0.2813, 0.7, 0.3125, 0.7, 0.2656, 0.7, 0.2656, 0.6, 0.2656, 0.6, 0.2656, 0.7, 0.3125, 0.6, 0.3125, 0.65, 0.3125, 0.65, 0.3125, 0.6, 0.2812, 0.6, 0.2813, 0.6, 0.2813, 0.6, 0.2812, 0.6, 0.2812, 0.7, 0.2656, 0.7, 0.2656, 0.7, 0.2812, 0.7, 0.2813, 0.7, 0.2812, 0.7, 0.2812, 0.7, 0.2813, 0.7, 0.2813, 0.6, 0.3125, 0.6, 0.3125, 0.6, 0.2813, 0.6, 0.2656, 0.6, 0.2812, 0.6, 0.2812, 0.6, 0.2656, 0.6, 0.3125, 0.65, 0.3125, 0.7, 0.3125, 0.7, 0.3125, 0.65, 0.2813, 0.6, 0.3125, 0.6, 0.3125, 0.6, 0.2813, 0.6, 0.3125, 0.65, 0.3125, 0.7, 0.3125, 0.7, 0.3125, 0.65, 0.2812, 0.7, 0.2656, 0.7, 0.2656, 0.7, 0.2812, 0.7, 0.3125, 0.6, 0.3125, 0.65, 0.3125, 0.65, 0.3125, 0.6, 0.2812, 0.6, 0.2813, 0.6, 0.2813, 0.6, 0.2812, 0.6, 0.2656, 0.6, 0.2812, 0.6, 0.2812, 0.6, 0.2656, 0.6, 0.2813, 0.6, 0.3125, 0.6, 0.3125, 0.6, 0.2813, 0.6, 0.2813, 0.7, 0.2812, 0.7, 0.2812, 0.7, 0.2813, 0.7, 0.2656, 0.7, 0.2656, 0.6, 0.2656, 0.6, 0.2656, 0.7, 0.3125, 0.6, 0.3125, 0.65, 0.3125, 0.65, 0.3125, 0.6, 0.2813, 0.7, 0.2812, 0.7, 0.2812, 0.7, 0.2813, 0.7, 0.2656, 0.7, 0.2656, 0.6, 0.2656, 0.6, 0.2656, 0.7, 0.3125, 0.7, 0.2813, 0.7, 0.2813, 0.7, 0.3125, 0.7, 0.3125, 0.65, 0.3125, 0.7, 0.3125, 0.7, 0.3125, 0.65, 0.2812, 0.7, 0.2656, 0.7, 0.2656, 0.7, 0.2812, 0.7, 0.3125, 0.6, 0.3125, 0.65, 0.3125, 0.65, 0.3125, 0.6, 0.2812, 0.6, 0.2813, 0.6, 0.2813, 0.6, 0.2812, 0.6, 0.2656, 0.6, 0.2812, 0.6, 0.2812, 0.6, 0.2656, 0.6, 0.3125, 0.65, 0.3125, 0.7, 0.3125, 0.7, 0.3125, 0.65, 0.2812, 0.6, 0.2813, 0.6, 0.2813, 0.6, 0.2812, 0.6, 0.2656, 0.6, 0.2812, 0.6, 0.2812, 0.6, 0.2656, 0.6, 0.2813, 0.6, 0.3125, 0.6, 0.3125, 0.6, 0.2813, 0.6, 0.2813, 0.7, 0.2812, 0.7, 0.2812, 0.7, 0.2813, 0.7, 0.2656, 0.7, 0.2656, 0.6, 0.2656, 0.6, 0.2656, 0.7, 0.3125, 0.7, 0.2813, 0.7, 0.2813, 0.7, 0.3125, 0.7, 0.3125, 0.65, 0.3125, 0.7, 0.3125, 0.7, 0.3125, 0.65, 0.2812, 0.7, 0.2656, 0.7, 0.2656, 0.7, 0.2812, 0.7, 0.2813, 0.7, 0.2812, 0.7, 0.2812, 0.7, 0.2813, 0.7, 0.2812, 0.7, 0.2656, 0.7, 0.2656, 0.7, 0.2812, 0.7, 0.3125, 0.6, 0.3125, 0.65, 0.3125, 0.65, 0.3125, 0.6, 0.2812, 0.6, 0.2813, 0.6, 0.2813, 0.6, 0.2812, 0.6, 0.2656, 0.6, 0.2812, 0.6, 0.2812, 0.6, 0.2656, 0.6, 0.2813, 0.6, 0.3125, 0.6, 0.3125, 0.6, 0.2813, 0.6, 0.2813, 0.7, 0.2812, 0.7, 0.2812, 0.7, 0.2813, 0.7, 0.2656, 0.7, 0.2656, 0.6, 0.2656, 0.6, 0.2656, 0.7, 0.3125, 0.7, 0.2813, 0.7, 0.2813, 0.7, 0.3125, 0.7, 0.2813, 0.6, 0.3125, 0.6, 0.3125, 0.65, 0.3125, 0.7, 0.2813, 0.7, 0.2812, 0.7, 0.2656, 0.7, 0.2656, 0.6, 0.2812, 0.6, 0.2656, 0.7, 0.2656, 0.6, 0.2656, 0.6, 0.2656, 0.7, 0.3125, 0.7, 0.2813, 0.7, 0.2813, 0.7, 0.3125, 0.7, 0.3125, 0.65, 0.3125, 0.7, 0.3125, 0.7, 0.3125, 0.65, 0.2812, 0.7, 0.2812, 0.7, 0.2812, 0.7, 0.2812, 0.7, 0.3125, 0.6, 0.3125, 0.65, 0.3125, 0.65, 0.3125, 0.6, 0.2812, 0.6, 0.2813, 0.6, 0.2813, 0.6, 0.2812, 0.6, 0.2656, 0.6, 0.2812, 0.6, 0.2812, 0.6, 0.2656, 0.6, 0.2813, 0.6, 0.3125, 0.6, 0.3125, 0.6, 0.2813, 0.6, 0.3125, 0.7, 0.2813, 0.7, 0.2813, 0.7, 0.3125, 0.7, 0.2812, 0.7, 0.2656, 0.7, 0.2656, 0.7, 0.2812, 0.7, 0.2813, 0.7, 0.3125, 0.7, 0.3125, 0.7, 0.2813, 0.7, 0.2656, 0.7, 0.2656, 0.7, 0.2656, 0.7, 0.2656, 0.7, 0.2813, 0.7, 0.2813, 0.7, 0.2813, 0.7, 0.2813, 0.7, 0.2812, 0.7, 0.2656, 0.7, 0.2656, 0.7, 0.2812, 0.7, 0.2656, 0.7, 0.2812, 0.7, 0.2812, 0.7, 0.2656, 0.7, 0.3125, 0.7, 0.3125, 0.7, 0.3125, 0.7, 0.3125, 0.7, 0.3125, 0.6851, 0.3125, 0.6499, 0.3125, 0.6499, 0.3125, 0.6851, 0.3125, 0.6499, 0.3125, 0.6163, 0.3125, 0.6163, 0.3125, 0.6499, 0.3125, 0.6851, 0.3125, 0.6851, 0.3125, 0.6851, 0.3125, 0.6851, 0.3125, 0.6499, 0.3125, 0.6163, 0.3125, 0.6163, 0.3125, 0.6499, 0.3125, 0.6851, 0.3125, 0.6499, 0.3125, 0.6499, 0.3125, 0.6851, 0.3125, 0.6163, 0.3125, 0.6163, 0.3125, 0.6163, 0.3125, 0.6163, 0.3125, 0.6501, 0.3125, 0.6851, 0.3125, 0.6851, 0.3125, 0.6501, 0.3125, 0.6163, 0.3125, 0.6501, 0.3125, 0.6501, 0.3125, 0.6163, 0.3125, 0.6163, 0.3125, 0.6163, 0.3125, 0.6163, 0.3125, 0.6163, 0.3125, 0.6163, 0.3125, 0.6501, 0.3125, 0.6501, 0.3125, 0.6163, 0.3125, 0.6501, 0.3125, 0.6851, 0.3125, 0.6851, 0.3125, 0.6501, 0.3125, 0.6851, 0.3125, 0.6851, 0.3125, 0.6851, 0.3125, 0.6851, 0.3125, 0.6851, 0.3125, 0.6499, 0.3125, 0.6499, 0.3125, 0.6851, 0.3125, 0.6499, 0.3125, 0.6163, 0.3125, 0.6163, 0.3125, 0.6499, 0.3125, 0.6851, 0.3125, 0.6851, 0.3125, 0.6851, 0.3125, 0.6851, 0.3125, 0.6499, 0.3125, 0.6163, 0.3125, 0.6163, 0.3125, 0.6499, 0.3125, 0.6851, 0.3125, 0.6499, 0.3125, 0.6499, 0.3125, 0.6851, 0.3125, 0.6163, 0.3125, 0.6163, 0.3125, 0.6163, 0.3125, 0.6163, 0.3125, 0.6501, 0.3125, 0.6851, 0.3125, 0.6851, 0.3125, 0.6499, 0.3125, 0.6163, 0.3125, 0.6501, 0.3125, 0.6499, 0.3125, 0.6163, 0.3125, 0.6163, 0.3125, 0.6163, 0.3125, 0.6163, 0.3125, 0.6163, 0.3125, 0.6163, 0.3125, 0.6501, 0.3125, 0.6501, 0.3125, 0.6163, 0.3125, 0.6501, 0.3125, 0.6851, 0.3125, 0.6851, 0.3125, 0.6501, 0.3125, 0.6851, 0.3125, 0.6851, 0.3125, 0.6851, 0.3125, 0.6851])
me_cube.materials.append(mat_material)
me_cube.use_remesh_preserve_volume = False
me_cube.use_remesh_preserve_attributes = False
me_cube.use_mirror_vertex_groups = False
me_cube.update()

# ---- objects
ob_cube = bpy.data.objects.new('Cube', me_cube)
ob_light = bpy.data.objects.new('Light', light_light)
ob_camera = bpy.data.objects.new('Camera', cam_camera)

# ---- transforms, parenting, visibility, modifiers, constraints
ob_cube.location = (0.0, 0.0, 0.0)
ob_cube.lock_rotations_4d = False
ob_cube.empty_display_type = 'ARROWS'
ob_cube.lineart.crease_threshold = 0.0
_m = ob_cube.modifiers.new('Mirror', 'MIRROR')
ob_light.location = (4.076, 1.005, 5.904)
ob_light.rotation_euler = (0.6503, 0.05522, 1.866)
ob_light.lock_rotations_4d = False
ob_light.empty_display_type = 'ARROWS'
ob_light.color = (0.0, 0.0, 0.0, 0.0)
ob_light.lineart.crease_threshold = 0.0
ob_camera.location = (7.359, -6.926, 4.958)
ob_camera.rotation_euler = (1.109, 0.0, 0.8149)
ob_camera.lock_rotations_4d = False
ob_camera.empty_display_type = 'ARROWS'
ob_camera.color = (0.0, 0.0, 0.0, 0.0)
ob_camera.display_type = 'WIRE'
ob_camera.lineart.crease_threshold = 0.0

# ---- collection membership
col_collection.objects.link(ob_cube)
col_collection.objects.link(ob_light)
col_collection.objects.link(ob_camera)

# ---- scene / render settings (as saved in the file)
scene.camera = ob_camera
scene.frame_start = 1; scene.frame_end = 250; scene.frame_set(1)
scene.render.engine = 'BLENDER_EEVEE_NEXT'
scene.cycles.use_denoising = False
scene.cycles.samples = 128
scene.cycles.sampling_pattern = 'TABULATED_SOBOL'
scene.cycles.use_adaptive_sampling = False
scene.cycles.use_light_tree = False
scene.view_settings.view_transform = 'Filmic'
bpy.context.view_layer.update()
